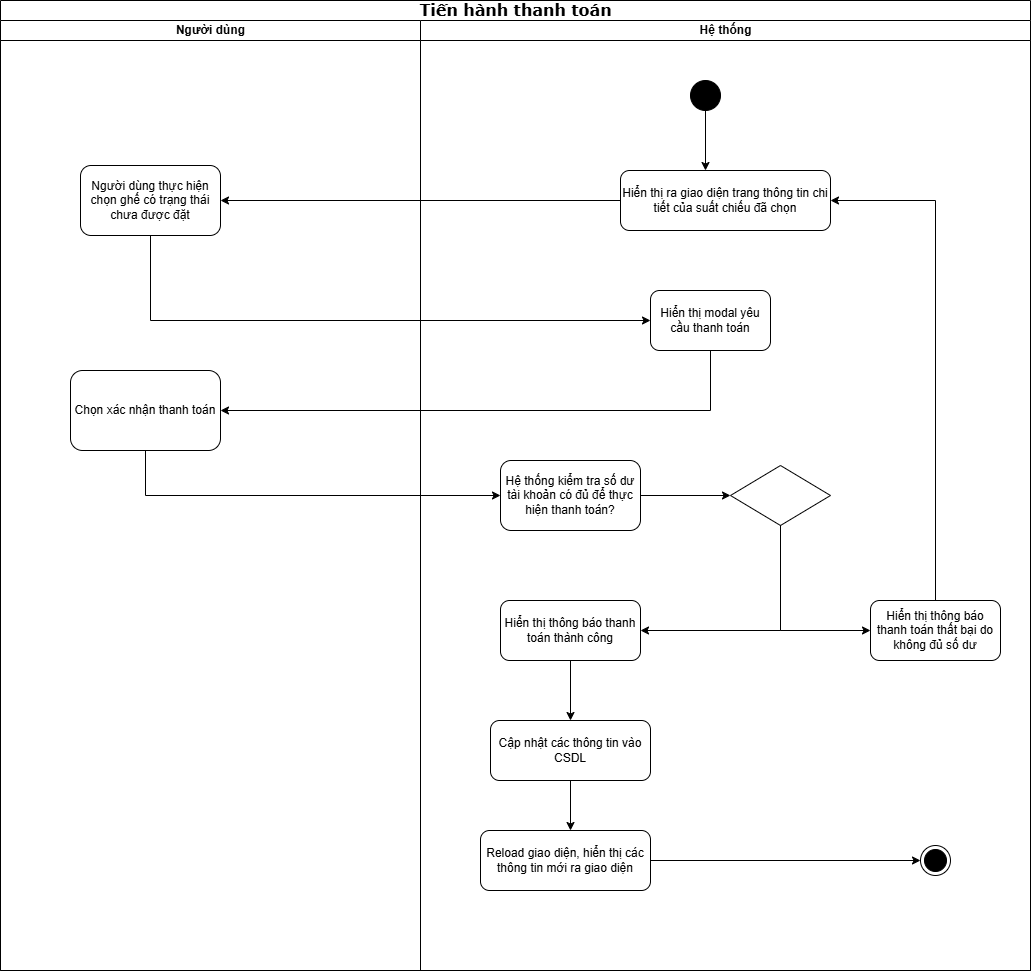

The diagram above was exported from draw.io. Its source (the exported page's mxGraphModel, read from the mxfile embedded in the PNG):
<mxGraphModel dx="2559" dy="753" grid="1" gridSize="10" guides="1" tooltips="1" connect="1" arrows="1" fold="1" page="1" pageScale="1" pageWidth="850" pageHeight="1100" math="0" shadow="0">
  <root>
    <mxCell id="0" />
    <mxCell id="1" parent="0" />
    <mxCell id="dlieU7riiqjqGUJgvR6M-34" value="&lt;b&gt;&lt;span style=&quot;font-size:12.0pt;line-height:115%;&lt;br/&gt;font-family:&amp;quot;Times New Roman&amp;quot;,serif;mso-fareast-font-family:&amp;quot;Times New Roman&amp;quot;;&lt;br/&gt;mso-font-kerning:0pt;mso-ligatures:none;mso-ansi-language:EN-US;mso-fareast-language:&lt;br/&gt;EN-US;mso-bidi-language:AR-SA&quot;&gt;Tiến hành thanh toán&lt;/span&gt;&lt;/b&gt;" style="swimlane;html=1;childLayout=stackLayout;startSize=20;rounded=0;shadow=0;comic=0;labelBackgroundColor=none;strokeWidth=1;fontFamily=Verdana;fontSize=12;align=center;" vertex="1" parent="1">
      <mxGeometry x="-30" y="30" width="1030" height="970" as="geometry" />
    </mxCell>
    <mxCell id="dlieU7riiqjqGUJgvR6M-35" value="Người dùng" style="swimlane;html=1;startSize=20;align=center;" vertex="1" parent="dlieU7riiqjqGUJgvR6M-34">
      <mxGeometry y="20" width="420" height="950" as="geometry" />
    </mxCell>
    <mxCell id="dlieU7riiqjqGUJgvR6M-136" value="Người dùng thực hiện chọn ghế có trạng thái chưa được đặt" style="rounded=1;whiteSpace=wrap;html=1;" vertex="1" parent="dlieU7riiqjqGUJgvR6M-35">
      <mxGeometry x="80" y="145" width="140" height="70" as="geometry" />
    </mxCell>
    <mxCell id="dlieU7riiqjqGUJgvR6M-140" value="Chọn xác nhận thanh toán" style="rounded=1;whiteSpace=wrap;html=1;" vertex="1" parent="dlieU7riiqjqGUJgvR6M-35">
      <mxGeometry x="70" y="350" width="150" height="80" as="geometry" />
    </mxCell>
    <mxCell id="dlieU7riiqjqGUJgvR6M-133" value="" style="endArrow=classic;html=1;rounded=0;exitX=0.5;exitY=1;exitDx=0;exitDy=0;" edge="1" parent="1" source="dlieU7riiqjqGUJgvR6M-132">
      <mxGeometry width="50" height="50" relative="1" as="geometry">
        <mxPoint x="480" y="190" as="sourcePoint" />
        <mxPoint x="675" y="200" as="targetPoint" />
      </mxGeometry>
    </mxCell>
    <mxCell id="dlieU7riiqjqGUJgvR6M-41" value="Hệ thống" style="swimlane;html=1;startSize=20;" vertex="1" parent="1">
      <mxGeometry x="390" y="50" width="610" height="950" as="geometry" />
    </mxCell>
    <mxCell id="dlieU7riiqjqGUJgvR6M-132" value="" style="ellipse;fillColor=strokeColor;html=1;" vertex="1" parent="dlieU7riiqjqGUJgvR6M-41">
      <mxGeometry x="270" y="60" width="30" height="30" as="geometry" />
    </mxCell>
    <mxCell id="dlieU7riiqjqGUJgvR6M-134" value="Hiển thị ra giao diện trang thông tin chi tiết của suất chiếu đã chọn" style="rounded=1;whiteSpace=wrap;html=1;" vertex="1" parent="dlieU7riiqjqGUJgvR6M-41">
      <mxGeometry x="200" y="150" width="210" height="60" as="geometry" />
    </mxCell>
    <mxCell id="dlieU7riiqjqGUJgvR6M-138" value="Hiển thị modal yêu cầu thanh toán" style="rounded=1;whiteSpace=wrap;html=1;" vertex="1" parent="dlieU7riiqjqGUJgvR6M-41">
      <mxGeometry x="230" y="270" width="120" height="60" as="geometry" />
    </mxCell>
    <mxCell id="dlieU7riiqjqGUJgvR6M-142" value="Hệ thống kiểm tra số dư tài khoản có đủ để thực hiện thanh toán?" style="rounded=1;whiteSpace=wrap;html=1;" vertex="1" parent="dlieU7riiqjqGUJgvR6M-41">
      <mxGeometry x="80" y="440" width="140" height="70" as="geometry" />
    </mxCell>
    <mxCell id="dlieU7riiqjqGUJgvR6M-143" value="" style="rhombus;whiteSpace=wrap;html=1;" vertex="1" parent="dlieU7riiqjqGUJgvR6M-41">
      <mxGeometry x="310" y="445" width="100" height="60" as="geometry" />
    </mxCell>
    <mxCell id="dlieU7riiqjqGUJgvR6M-144" value="" style="endArrow=classic;html=1;rounded=0;exitX=1;exitY=0.5;exitDx=0;exitDy=0;entryX=0;entryY=0.5;entryDx=0;entryDy=0;" edge="1" parent="dlieU7riiqjqGUJgvR6M-41" source="dlieU7riiqjqGUJgvR6M-142" target="dlieU7riiqjqGUJgvR6M-143">
      <mxGeometry width="50" height="50" relative="1" as="geometry">
        <mxPoint x="90" y="360" as="sourcePoint" />
        <mxPoint x="140" y="310" as="targetPoint" />
      </mxGeometry>
    </mxCell>
    <mxCell id="dlieU7riiqjqGUJgvR6M-145" value="Hiển thị thông báo thanh toán thành công" style="rounded=1;whiteSpace=wrap;html=1;" vertex="1" parent="dlieU7riiqjqGUJgvR6M-41">
      <mxGeometry x="80" y="580" width="140" height="60" as="geometry" />
    </mxCell>
    <mxCell id="dlieU7riiqjqGUJgvR6M-146" value="Hiển thị thông báo thanh toán thất bại do không đủ số dư" style="rounded=1;whiteSpace=wrap;html=1;" vertex="1" parent="dlieU7riiqjqGUJgvR6M-41">
      <mxGeometry x="450" y="580" width="130" height="60" as="geometry" />
    </mxCell>
    <mxCell id="dlieU7riiqjqGUJgvR6M-147" value="" style="endArrow=classic;html=1;rounded=0;exitX=0.5;exitY=1;exitDx=0;exitDy=0;entryX=1;entryY=0.5;entryDx=0;entryDy=0;" edge="1" parent="dlieU7riiqjqGUJgvR6M-41" source="dlieU7riiqjqGUJgvR6M-143" target="dlieU7riiqjqGUJgvR6M-145">
      <mxGeometry width="50" height="50" relative="1" as="geometry">
        <mxPoint x="90" y="490" as="sourcePoint" />
        <mxPoint x="140" y="440" as="targetPoint" />
        <Array as="points">
          <mxPoint x="360" y="610" />
        </Array>
      </mxGeometry>
    </mxCell>
    <mxCell id="dlieU7riiqjqGUJgvR6M-148" value="" style="endArrow=classic;html=1;rounded=0;exitX=0.5;exitY=1;exitDx=0;exitDy=0;entryX=0;entryY=0.5;entryDx=0;entryDy=0;" edge="1" parent="dlieU7riiqjqGUJgvR6M-41" source="dlieU7riiqjqGUJgvR6M-143" target="dlieU7riiqjqGUJgvR6M-146">
      <mxGeometry width="50" height="50" relative="1" as="geometry">
        <mxPoint x="90" y="490" as="sourcePoint" />
        <mxPoint x="140" y="440" as="targetPoint" />
        <Array as="points">
          <mxPoint x="360" y="610" />
        </Array>
      </mxGeometry>
    </mxCell>
    <mxCell id="dlieU7riiqjqGUJgvR6M-150" value="Cập nhật các thông tin vào CSDL" style="rounded=1;whiteSpace=wrap;html=1;" vertex="1" parent="dlieU7riiqjqGUJgvR6M-41">
      <mxGeometry x="70" y="700" width="160" height="60" as="geometry" />
    </mxCell>
    <mxCell id="dlieU7riiqjqGUJgvR6M-149" value="" style="endArrow=classic;html=1;rounded=0;exitX=0.5;exitY=1;exitDx=0;exitDy=0;" edge="1" parent="dlieU7riiqjqGUJgvR6M-41" source="dlieU7riiqjqGUJgvR6M-145" target="dlieU7riiqjqGUJgvR6M-150">
      <mxGeometry width="50" height="50" relative="1" as="geometry">
        <mxPoint x="90" y="490" as="sourcePoint" />
        <mxPoint x="150" y="710" as="targetPoint" />
      </mxGeometry>
    </mxCell>
    <mxCell id="dlieU7riiqjqGUJgvR6M-152" value="Reload giao diện, hiển thị các thông tin mới ra giao diện" style="rounded=1;whiteSpace=wrap;html=1;" vertex="1" parent="dlieU7riiqjqGUJgvR6M-41">
      <mxGeometry x="60" y="810" width="170" height="60" as="geometry" />
    </mxCell>
    <mxCell id="dlieU7riiqjqGUJgvR6M-153" value="" style="ellipse;html=1;shape=endState;fillColor=strokeColor;" vertex="1" parent="dlieU7riiqjqGUJgvR6M-41">
      <mxGeometry x="500" y="825" width="30" height="30" as="geometry" />
    </mxCell>
    <mxCell id="dlieU7riiqjqGUJgvR6M-154" value="" style="endArrow=classic;html=1;rounded=0;exitX=0.5;exitY=0;exitDx=0;exitDy=0;entryX=1;entryY=0.5;entryDx=0;entryDy=0;" edge="1" parent="dlieU7riiqjqGUJgvR6M-41" source="dlieU7riiqjqGUJgvR6M-146" target="dlieU7riiqjqGUJgvR6M-134">
      <mxGeometry width="50" height="50" relative="1" as="geometry">
        <mxPoint x="90" y="490" as="sourcePoint" />
        <mxPoint x="140" y="440" as="targetPoint" />
        <Array as="points">
          <mxPoint x="515" y="180" />
        </Array>
      </mxGeometry>
    </mxCell>
    <mxCell id="dlieU7riiqjqGUJgvR6M-155" value="" style="endArrow=classic;html=1;rounded=0;exitX=1;exitY=0.5;exitDx=0;exitDy=0;entryX=0;entryY=0.5;entryDx=0;entryDy=0;" edge="1" parent="dlieU7riiqjqGUJgvR6M-41" source="dlieU7riiqjqGUJgvR6M-152" target="dlieU7riiqjqGUJgvR6M-153">
      <mxGeometry width="50" height="50" relative="1" as="geometry">
        <mxPoint x="90" y="620" as="sourcePoint" />
        <mxPoint x="140" y="570" as="targetPoint" />
      </mxGeometry>
    </mxCell>
    <mxCell id="dlieU7riiqjqGUJgvR6M-135" value="" style="endArrow=classic;html=1;rounded=0;exitX=0;exitY=0.5;exitDx=0;exitDy=0;" edge="1" parent="1" source="dlieU7riiqjqGUJgvR6M-134" target="dlieU7riiqjqGUJgvR6M-136">
      <mxGeometry width="50" height="50" relative="1" as="geometry">
        <mxPoint x="480" y="190" as="sourcePoint" />
        <mxPoint x="250" y="230" as="targetPoint" />
      </mxGeometry>
    </mxCell>
    <mxCell id="dlieU7riiqjqGUJgvR6M-137" value="" style="endArrow=classic;html=1;rounded=0;exitX=0.5;exitY=1;exitDx=0;exitDy=0;" edge="1" parent="1" source="dlieU7riiqjqGUJgvR6M-136" target="dlieU7riiqjqGUJgvR6M-138">
      <mxGeometry width="50" height="50" relative="1" as="geometry">
        <mxPoint x="480" y="190" as="sourcePoint" />
        <mxPoint x="600" y="360" as="targetPoint" />
        <Array as="points">
          <mxPoint x="120" y="350" />
        </Array>
      </mxGeometry>
    </mxCell>
    <mxCell id="dlieU7riiqjqGUJgvR6M-139" value="" style="endArrow=classic;html=1;rounded=0;exitX=0.5;exitY=1;exitDx=0;exitDy=0;entryX=1;entryY=0.5;entryDx=0;entryDy=0;" edge="1" parent="1" source="dlieU7riiqjqGUJgvR6M-138" target="dlieU7riiqjqGUJgvR6M-140">
      <mxGeometry width="50" height="50" relative="1" as="geometry">
        <mxPoint x="480" y="320" as="sourcePoint" />
        <mxPoint x="240" y="440" as="targetPoint" />
        <Array as="points">
          <mxPoint x="680" y="440" />
        </Array>
      </mxGeometry>
    </mxCell>
    <mxCell id="dlieU7riiqjqGUJgvR6M-141" value="" style="endArrow=classic;html=1;rounded=0;exitX=0.5;exitY=1;exitDx=0;exitDy=0;" edge="1" parent="1" source="dlieU7riiqjqGUJgvR6M-140" target="dlieU7riiqjqGUJgvR6M-142">
      <mxGeometry width="50" height="50" relative="1" as="geometry">
        <mxPoint x="480" y="320" as="sourcePoint" />
        <mxPoint x="430" y="530" as="targetPoint" />
        <Array as="points">
          <mxPoint x="115" y="525" />
        </Array>
      </mxGeometry>
    </mxCell>
    <mxCell id="dlieU7riiqjqGUJgvR6M-151" value="" style="endArrow=classic;html=1;rounded=0;exitX=0.5;exitY=1;exitDx=0;exitDy=0;" edge="1" parent="1" source="dlieU7riiqjqGUJgvR6M-150">
      <mxGeometry width="50" height="50" relative="1" as="geometry">
        <mxPoint x="480" y="810" as="sourcePoint" />
        <mxPoint x="540" y="860" as="targetPoint" />
      </mxGeometry>
    </mxCell>
  </root>
</mxGraphModel>